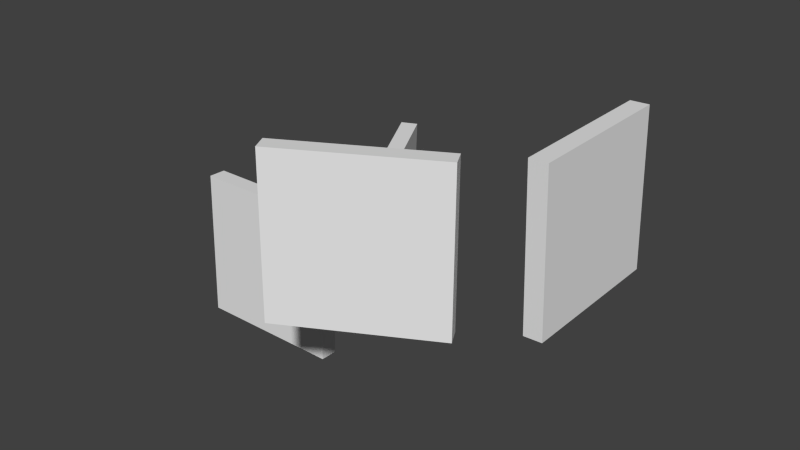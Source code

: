 # Source: potatoFlower.blend  (saved by Blender 2.76.0; exported with 4.5.12 LTS)
import bpy
from mathutils import Matrix  # noqa: F401  (used for matrix-valued properties, if any)

bpy.ops.wm.read_factory_settings(use_empty=True)
scene = bpy.context.scene
scene.name = 'Scene'

# ---- collections
col_collection_1 = bpy.data.collections.new('Collection 1'); scene.collection.children.link(col_collection_1)

# ---- world
world_world = bpy.data.worlds.new('World'); scene.world = world_world
world_world.color = (0.05088, 0.05088, 0.05088)
world_world.use_sun_shadow = False
world_world.sun_shadow_jitter_overblur = 0.0
world_world.cycles.sampling_method = 'MANUAL'
world_world.cycles.sample_map_resolution = 256

# ---- meshes
me_plane_001 = bpy.data.meshes.new('Plane.001')
me_plane_001.from_pydata([(0.1261, 0.02334, 0.6719), (0.127, -0.06175, 0.6719), (0.1287, 0.02337, 0.5868), (0.1296, -0.06172, 0.5868), (-0.01666, -0.04709, 0.5942), (-0.1018, -0.04709, 0.5942), (-0.01666, -0.04968, 0.5091), (-0.1018, -0.04968, 0.5091), (0.09816, -0.0848, 0.6719), (0.02341, -0.1255, 0.6719), (0.0994, -0.08707, 0.5868), (0.02464, -0.1277, 0.5868), (-0.03097, 0.008296, 0.5942), (-0.07085, 0.08347, 0.5942), (-0.03325, 0.007082, 0.5091), (-0.07314, 0.08225, 0.5091)], [], [(0, 1, 3, 2), (4, 5, 7, 6), (8, 9, 11, 10), (12, 13, 15, 14)])
_uv = me_plane_001.uv_layers.new(name='UVMap')
_uv.uv.foreach_set('vector', [0.9962, 0.9861, 0.004884, 0.9861, 0.004884, 0.009177, 0.9962, 0.009177, 0.9962, 0.9861, 0.004884, 0.9861, 0.004884, 0.009177, 0.9962, 0.009177, 0.9962, 0.9861, 0.004884, 0.9861, 0.004884, 0.009177, 0.9962, 0.009177, 0.9962, 0.9861, 0.004884, 0.9861, 0.004884, 0.009177, 0.9962, 0.009177])
me_plane_001.use_remesh_preserve_volume = False
me_plane_001.use_remesh_preserve_attributes = False
me_plane_001.use_mirror_vertex_groups = False
me_plane_001.update()

# ---- objects
ob_potatoflower = bpy.data.objects.new('potatoFlower', me_plane_001)

# ---- transforms, parenting, visibility, modifiers, constraints
ob_potatoflower.location = (0.0, 0.0, 0.0)
ob_potatoflower.lineart.crease_threshold = 0.0
_m = ob_potatoflower.modifiers.new('Solidify', 'SOLIDIFY')
_m.nonmanifold_thickness_mode = 'FIXED'
_m.nonmanifold_merge_threshold = 0.0003

# ---- collection membership
col_collection_1.objects.link(ob_potatoflower)

# ---- scene / render settings (as saved in the file)
scene.frame_start = 1; scene.frame_end = 250; scene.frame_set(1)
scene.render.engine = 'BLENDER_EEVEE_NEXT'
scene.render.resolution_percentage = 50
scene.render.dither_intensity = 0.0
scene.cycles.use_denoising = False
scene.cycles.samples = 10
scene.cycles.sampling_pattern = 'TABULATED_SOBOL'
scene.cycles.light_sampling_threshold = 0.0
scene.cycles.use_adaptive_sampling = False
scene.cycles.use_light_tree = False
scene.cycles.blur_glossy = 0.0
scene.cycles.pixel_filter_type = 'GAUSSIAN'
scene.cycles.sample_clamp_indirect = 0.0
scene.view_settings.view_transform = 'Standard'
bpy.context.view_layer.update()

# ---- added for rendering (the .blend has no active camera and no usable light): camera, sun
cam_auto = bpy.data.cameras.new('AutoCamera')
cam_auto.lens = 50.0
cam_auto.sensor_width = 36.0
cam_auto.clip_end = 1000.0
ob_auto_camera = bpy.data.objects.new('AutoCamera', cam_auto)
scene.collection.objects.link(ob_auto_camera)
ob_auto_camera.location = (0.343244, -0.415003, 0.85383)
ob_auto_camera.rotation_euler = (1.09748, -7.21219e-08, 0.694738)
scene.camera = ob_auto_camera
light_auto_sun = bpy.data.lights.new('AutoSun', 'SUN')
light_auto_sun.energy = 3.0
light_auto_sun.angle = 0.0523599
ob_auto_sun = bpy.data.objects.new('AutoSun', light_auto_sun)
scene.collection.objects.link(ob_auto_sun)
ob_auto_sun.rotation_euler = (0.872665, 0.174533, 0.523599)
bpy.context.view_layer.update()
